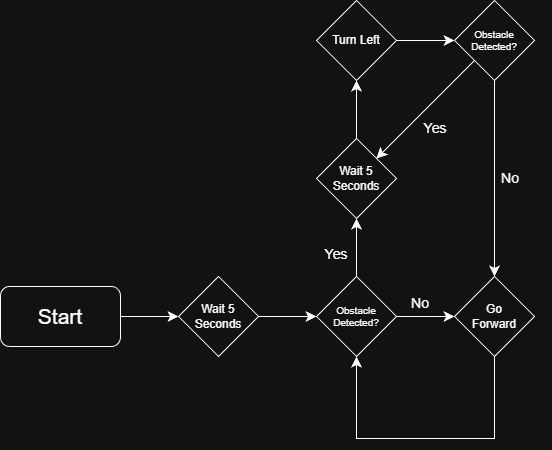

The diagram above was exported from draw.io. Its source (the exported page's mxGraphModel, read from the mxfile embedded in the PNG):
<mxGraphModel dx="258" dy="1093" grid="0" gridSize="10" guides="1" tooltips="1" connect="1" arrows="1" fold="1" page="0" pageScale="1" pageWidth="850" pageHeight="1100" math="0" shadow="0">
  <root>
    <mxCell id="0" />
    <mxCell id="1" parent="0" />
    <mxCell id="M6D4gcwhSzN7JBfJ75If-7" edge="1" parent="1" source="M6D4gcwhSzN7JBfJ75If-1" style="edgeStyle=none;curved=1;rounded=0;orthogonalLoop=1;jettySize=auto;html=1;fontSize=12;startSize=8;endSize=8;" target="M6D4gcwhSzN7JBfJ75If-2" value="">
      <mxGeometry relative="1" as="geometry" />
    </mxCell>
    <mxCell id="M6D4gcwhSzN7JBfJ75If-1" parent="1" style="rounded=1;whiteSpace=wrap;html=1;fontSize=21;" value="Start" vertex="1">
      <mxGeometry height="60" width="120" x="140" y="171" as="geometry" />
    </mxCell>
    <mxCell id="M6D4gcwhSzN7JBfJ75If-6" edge="1" parent="1" source="M6D4gcwhSzN7JBfJ75If-2" style="edgeStyle=none;curved=1;rounded=0;orthogonalLoop=1;jettySize=auto;html=1;fontSize=12;startSize=8;endSize=8;" target="M6D4gcwhSzN7JBfJ75If-4" value="">
      <mxGeometry relative="1" as="geometry" />
    </mxCell>
    <mxCell id="M6D4gcwhSzN7JBfJ75If-2" parent="1" style="rhombus;whiteSpace=wrap;html=1;" value="Wait 5 Seconds" vertex="1">
      <mxGeometry height="80" width="80" x="318" y="161" as="geometry" />
    </mxCell>
    <mxCell id="M6D4gcwhSzN7JBfJ75If-9" edge="1" parent="1" source="M6D4gcwhSzN7JBfJ75If-3" style="edgeStyle=none;curved=1;rounded=0;orthogonalLoop=1;jettySize=auto;html=1;fontSize=12;startSize=8;endSize=8;" target="M6D4gcwhSzN7JBfJ75If-8" value="">
      <mxGeometry relative="1" as="geometry" />
    </mxCell>
    <mxCell id="M6D4gcwhSzN7JBfJ75If-3" parent="1" style="rhombus;whiteSpace=wrap;html=1;" value="Wait 5 Seconds" vertex="1">
      <mxGeometry height="80" width="80" x="456" y="23" as="geometry" />
    </mxCell>
    <mxCell id="M6D4gcwhSzN7JBfJ75If-5" edge="1" parent="1" source="M6D4gcwhSzN7JBfJ75If-4" style="edgeStyle=none;curved=1;rounded=0;orthogonalLoop=1;jettySize=auto;html=1;fontSize=12;startSize=8;endSize=8;" target="M6D4gcwhSzN7JBfJ75If-3" value="">
      <mxGeometry relative="1" as="geometry" />
    </mxCell>
    <mxCell id="M6D4gcwhSzN7JBfJ75If-17" edge="1" parent="1" source="M6D4gcwhSzN7JBfJ75If-4" style="edgeStyle=none;curved=1;rounded=0;orthogonalLoop=1;jettySize=auto;html=1;fontSize=12;startSize=8;endSize=8;" target="M6D4gcwhSzN7JBfJ75If-13" value="">
      <mxGeometry relative="1" as="geometry" />
    </mxCell>
    <mxCell id="M6D4gcwhSzN7JBfJ75If-4" parent="1" style="rhombus;whiteSpace=wrap;html=1;fontSize=10;" value="Obstacle Detected?" vertex="1">
      <mxGeometry height="80" width="80" x="456" y="161" as="geometry" />
    </mxCell>
    <mxCell id="M6D4gcwhSzN7JBfJ75If-11" edge="1" parent="1" source="M6D4gcwhSzN7JBfJ75If-8" style="edgeStyle=none;curved=1;rounded=0;orthogonalLoop=1;jettySize=auto;html=1;fontSize=12;startSize=8;endSize=8;" target="M6D4gcwhSzN7JBfJ75If-10" value="">
      <mxGeometry relative="1" as="geometry" />
    </mxCell>
    <mxCell id="M6D4gcwhSzN7JBfJ75If-8" parent="1" style="rhombus;whiteSpace=wrap;html=1;" value="Turn Left" vertex="1">
      <mxGeometry height="80" width="80" x="456" y="-115" as="geometry" />
    </mxCell>
    <mxCell id="M6D4gcwhSzN7JBfJ75If-12" edge="1" parent="1" source="M6D4gcwhSzN7JBfJ75If-10" style="edgeStyle=none;curved=1;rounded=0;orthogonalLoop=1;jettySize=auto;html=1;exitX=0;exitY=1;exitDx=0;exitDy=0;fontSize=12;startSize=8;endSize=8;" target="M6D4gcwhSzN7JBfJ75If-3">
      <mxGeometry relative="1" as="geometry" />
    </mxCell>
    <mxCell id="M6D4gcwhSzN7JBfJ75If-16" edge="1" parent="1" source="M6D4gcwhSzN7JBfJ75If-10" style="edgeStyle=none;curved=1;rounded=0;orthogonalLoop=1;jettySize=auto;html=1;fontSize=12;startSize=8;endSize=8;entryX=0.5;entryY=0;entryDx=0;entryDy=0;" target="M6D4gcwhSzN7JBfJ75If-13" value="">
      <mxGeometry relative="1" as="geometry">
        <mxPoint x="634" y="95" as="targetPoint" />
      </mxGeometry>
    </mxCell>
    <mxCell id="M6D4gcwhSzN7JBfJ75If-10" parent="1" style="rhombus;whiteSpace=wrap;html=1;fontSize=10;" value="Obstacle Detected?" vertex="1">
      <mxGeometry height="80" width="80" x="594" y="-115" as="geometry" />
    </mxCell>
    <mxCell id="M6D4gcwhSzN7JBfJ75If-19" edge="1" parent="1" style="edgeStyle=orthogonalEdgeStyle;rounded=0;orthogonalLoop=1;jettySize=auto;html=1;fontSize=12;startSize=8;endSize=8;entryX=0.5;entryY=1;entryDx=0;entryDy=0;" target="M6D4gcwhSzN7JBfJ75If-4">
      <mxGeometry relative="1" as="geometry">
        <Array as="points">
          <mxPoint x="634" y="323" />
          <mxPoint x="496" y="323" />
        </Array>
        <mxPoint x="634" y="241" as="sourcePoint" />
        <mxPoint x="536" y="281" as="targetPoint" />
      </mxGeometry>
    </mxCell>
    <mxCell id="M6D4gcwhSzN7JBfJ75If-13" parent="1" style="rhombus;whiteSpace=wrap;html=1;" value="Go&lt;div&gt;Forward&lt;/div&gt;" vertex="1">
      <mxGeometry height="80" width="80" x="594" y="161" as="geometry" />
    </mxCell>
    <mxCell id="M6D4gcwhSzN7JBfJ75If-20" parent="1" style="text;strokeColor=none;fillColor=none;html=1;align=center;verticalAlign=middle;whiteSpace=wrap;rounded=0;fontSize=14;" value="Yes" vertex="1">
      <mxGeometry height="30" width="60" x="545" y="-2" as="geometry" />
    </mxCell>
    <mxCell id="M6D4gcwhSzN7JBfJ75If-21" parent="1" style="text;strokeColor=none;fillColor=none;html=1;align=center;verticalAlign=middle;whiteSpace=wrap;rounded=0;fontSize=14;" value="No" vertex="1">
      <mxGeometry height="30" width="60" x="620" y="48" as="geometry" />
    </mxCell>
    <mxCell id="M6D4gcwhSzN7JBfJ75If-22" edge="1" parent="1" source="M6D4gcwhSzN7JBfJ75If-21" style="edgeStyle=none;curved=1;rounded=0;orthogonalLoop=1;jettySize=auto;html=1;exitX=1;exitY=0.5;exitDx=0;exitDy=0;fontSize=12;startSize=8;endSize=8;" target="M6D4gcwhSzN7JBfJ75If-21">
      <mxGeometry relative="1" as="geometry" />
    </mxCell>
    <mxCell id="M6D4gcwhSzN7JBfJ75If-23" parent="1" style="text;strokeColor=none;fillColor=none;html=1;align=center;verticalAlign=middle;whiteSpace=wrap;rounded=0;fontSize=14;" value="No" vertex="1">
      <mxGeometry height="30" width="60" x="530" y="173" as="geometry" />
    </mxCell>
    <mxCell id="M6D4gcwhSzN7JBfJ75If-24" parent="1" style="text;strokeColor=none;fillColor=none;html=1;align=center;verticalAlign=middle;whiteSpace=wrap;rounded=0;fontSize=14;" value="Yes" vertex="1">
      <mxGeometry height="30" width="60" x="446" y="124" as="geometry" />
    </mxCell>
  </root>
</mxGraphModel>